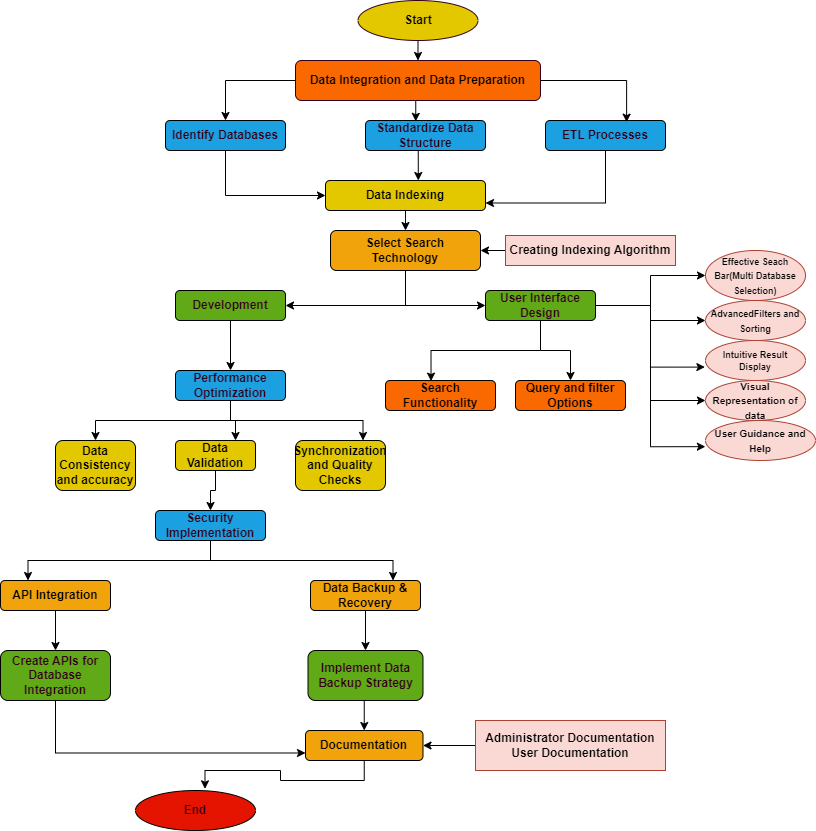

The diagram above was exported from draw.io. Its source (the exported page's mxGraphModel, read from the mxfile embedded in the PNG):
<mxGraphModel dx="993" dy="580" grid="1" gridSize="10" guides="1" tooltips="1" connect="1" arrows="1" fold="1" page="1" pageScale="1" pageWidth="850" pageHeight="1100" math="0" shadow="0">
  <root>
    <mxCell id="0" />
    <mxCell id="1" parent="0" />
    <mxCell id="M4v-VWAlLsZ9LfPUhoNu-133" style="edgeStyle=orthogonalEdgeStyle;rounded=0;orthogonalLoop=1;jettySize=auto;html=1;exitX=0.5;exitY=1;exitDx=0;exitDy=0;entryX=0.5;entryY=0;entryDx=0;entryDy=0;" edge="1" parent="1" source="M4v-VWAlLsZ9LfPUhoNu-1" target="M4v-VWAlLsZ9LfPUhoNu-2">
      <mxGeometry relative="1" as="geometry" />
    </mxCell>
    <mxCell id="M4v-VWAlLsZ9LfPUhoNu-1" value="&lt;b&gt;Start&lt;/b&gt;" style="ellipse;whiteSpace=wrap;html=1;fillColor=#e3c800;fontColor=#000000;strokeColor=#33001A;strokeWidth=1;" vertex="1" parent="1">
      <mxGeometry x="372.5" y="30" width="120" height="40" as="geometry" />
    </mxCell>
    <mxCell id="M4v-VWAlLsZ9LfPUhoNu-127" style="edgeStyle=orthogonalEdgeStyle;rounded=0;orthogonalLoop=1;jettySize=auto;html=1;exitX=0;exitY=0.5;exitDx=0;exitDy=0;entryX=0.5;entryY=0;entryDx=0;entryDy=0;" edge="1" parent="1" source="M4v-VWAlLsZ9LfPUhoNu-2" target="M4v-VWAlLsZ9LfPUhoNu-5">
      <mxGeometry relative="1" as="geometry" />
    </mxCell>
    <mxCell id="M4v-VWAlLsZ9LfPUhoNu-2" value="&lt;b&gt;Data Integration and Data Preparation&lt;/b&gt;" style="rounded=1;whiteSpace=wrap;html=1;fillColor=#fa6800;fontColor=#000000;strokeColor=#33001A;" vertex="1" parent="1">
      <mxGeometry x="310" y="90" width="245" height="40" as="geometry" />
    </mxCell>
    <mxCell id="M4v-VWAlLsZ9LfPUhoNu-131" style="edgeStyle=orthogonalEdgeStyle;rounded=0;orthogonalLoop=1;jettySize=auto;html=1;exitX=0.5;exitY=1;exitDx=0;exitDy=0;entryX=0;entryY=0.5;entryDx=0;entryDy=0;" edge="1" parent="1" source="M4v-VWAlLsZ9LfPUhoNu-5" target="M4v-VWAlLsZ9LfPUhoNu-12">
      <mxGeometry relative="1" as="geometry" />
    </mxCell>
    <mxCell id="M4v-VWAlLsZ9LfPUhoNu-5" value="&lt;b&gt;&lt;font color=&quot;#33001a&quot;&gt;Identify Databases&lt;/font&gt;&lt;/b&gt;" style="rounded=1;whiteSpace=wrap;html=1;fillColor=#1ba1e2;fontColor=#ffffff;strokeColor=default;" vertex="1" parent="1">
      <mxGeometry x="180" y="150" width="120" height="30" as="geometry" />
    </mxCell>
    <mxCell id="M4v-VWAlLsZ9LfPUhoNu-6" value="&lt;b&gt;&lt;font color=&quot;#33001a&quot;&gt;Standardize Data Structure&lt;/font&gt;&lt;/b&gt;" style="rounded=1;whiteSpace=wrap;html=1;fillColor=#1ba1e2;fontColor=#ffffff;strokeColor=default;" vertex="1" parent="1">
      <mxGeometry x="380" y="150" width="120" height="30" as="geometry" />
    </mxCell>
    <mxCell id="M4v-VWAlLsZ9LfPUhoNu-130" style="edgeStyle=orthogonalEdgeStyle;rounded=0;orthogonalLoop=1;jettySize=auto;html=1;exitX=0.5;exitY=1;exitDx=0;exitDy=0;entryX=1;entryY=0.75;entryDx=0;entryDy=0;" edge="1" parent="1" source="M4v-VWAlLsZ9LfPUhoNu-7" target="M4v-VWAlLsZ9LfPUhoNu-12">
      <mxGeometry relative="1" as="geometry" />
    </mxCell>
    <mxCell id="M4v-VWAlLsZ9LfPUhoNu-7" value="&lt;b&gt;&lt;font color=&quot;#33001a&quot;&gt;ETL Processes&lt;/font&gt;&lt;/b&gt;" style="rounded=1;whiteSpace=wrap;html=1;fillColor=#1ba1e2;fontColor=#ffffff;strokeColor=default;" vertex="1" parent="1">
      <mxGeometry x="560" y="150" width="120" height="30" as="geometry" />
    </mxCell>
    <mxCell id="M4v-VWAlLsZ9LfPUhoNu-103" style="edgeStyle=orthogonalEdgeStyle;rounded=0;orthogonalLoop=1;jettySize=auto;html=1;exitX=0.5;exitY=1;exitDx=0;exitDy=0;entryX=0.5;entryY=0;entryDx=0;entryDy=0;" edge="1" parent="1" source="M4v-VWAlLsZ9LfPUhoNu-12" target="M4v-VWAlLsZ9LfPUhoNu-13">
      <mxGeometry relative="1" as="geometry" />
    </mxCell>
    <mxCell id="M4v-VWAlLsZ9LfPUhoNu-12" value="&lt;b&gt;Data Indexing&lt;/b&gt;" style="rounded=1;whiteSpace=wrap;html=1;fillColor=#e3c800;fontColor=#000000;strokeColor=default;" vertex="1" parent="1">
      <mxGeometry x="340" y="210" width="160" height="30" as="geometry" />
    </mxCell>
    <mxCell id="M4v-VWAlLsZ9LfPUhoNu-57" style="edgeStyle=orthogonalEdgeStyle;rounded=0;orthogonalLoop=1;jettySize=auto;html=1;exitX=0.5;exitY=1;exitDx=0;exitDy=0;entryX=1;entryY=0.5;entryDx=0;entryDy=0;" edge="1" parent="1" source="M4v-VWAlLsZ9LfPUhoNu-13" target="M4v-VWAlLsZ9LfPUhoNu-15">
      <mxGeometry relative="1" as="geometry" />
    </mxCell>
    <mxCell id="M4v-VWAlLsZ9LfPUhoNu-58" style="edgeStyle=orthogonalEdgeStyle;rounded=0;orthogonalLoop=1;jettySize=auto;html=1;exitX=0.5;exitY=1;exitDx=0;exitDy=0;entryX=0;entryY=0.5;entryDx=0;entryDy=0;" edge="1" parent="1" source="M4v-VWAlLsZ9LfPUhoNu-13" target="M4v-VWAlLsZ9LfPUhoNu-16">
      <mxGeometry relative="1" as="geometry" />
    </mxCell>
    <mxCell id="M4v-VWAlLsZ9LfPUhoNu-13" value="&lt;b&gt;Select Search Technology&lt;/b&gt;" style="rounded=1;whiteSpace=wrap;html=1;fillColor=#f0a30a;fontColor=#000000;strokeColor=default;" vertex="1" parent="1">
      <mxGeometry x="345" y="260" width="150" height="40" as="geometry" />
    </mxCell>
    <mxCell id="M4v-VWAlLsZ9LfPUhoNu-64" style="edgeStyle=orthogonalEdgeStyle;rounded=0;orthogonalLoop=1;jettySize=auto;html=1;exitX=0.5;exitY=1;exitDx=0;exitDy=0;entryX=0.5;entryY=0;entryDx=0;entryDy=0;" edge="1" parent="1" source="M4v-VWAlLsZ9LfPUhoNu-15" target="M4v-VWAlLsZ9LfPUhoNu-20">
      <mxGeometry relative="1" as="geometry" />
    </mxCell>
    <mxCell id="M4v-VWAlLsZ9LfPUhoNu-15" value="&lt;b&gt;&lt;font color=&quot;#33001a&quot;&gt;Development&lt;/font&gt;&lt;/b&gt;" style="rounded=1;whiteSpace=wrap;html=1;fillColor=#60a917;strokeColor=default;fontColor=#ffffff;" vertex="1" parent="1">
      <mxGeometry x="190" y="320" width="110" height="30" as="geometry" />
    </mxCell>
    <mxCell id="M4v-VWAlLsZ9LfPUhoNu-102" style="edgeStyle=orthogonalEdgeStyle;rounded=0;orthogonalLoop=1;jettySize=auto;html=1;exitX=0.5;exitY=1;exitDx=0;exitDy=0;entryX=0.5;entryY=0;entryDx=0;entryDy=0;" edge="1" parent="1" source="M4v-VWAlLsZ9LfPUhoNu-16" target="M4v-VWAlLsZ9LfPUhoNu-24">
      <mxGeometry relative="1" as="geometry" />
    </mxCell>
    <mxCell id="M4v-VWAlLsZ9LfPUhoNu-112" style="edgeStyle=orthogonalEdgeStyle;rounded=0;orthogonalLoop=1;jettySize=auto;html=1;exitX=1;exitY=0.5;exitDx=0;exitDy=0;entryX=0;entryY=0.5;entryDx=0;entryDy=0;" edge="1" parent="1" source="M4v-VWAlLsZ9LfPUhoNu-16" target="M4v-VWAlLsZ9LfPUhoNu-17">
      <mxGeometry relative="1" as="geometry" />
    </mxCell>
    <mxCell id="M4v-VWAlLsZ9LfPUhoNu-114" style="edgeStyle=orthogonalEdgeStyle;rounded=0;orthogonalLoop=1;jettySize=auto;html=1;exitX=1;exitY=0.5;exitDx=0;exitDy=0;entryX=0;entryY=0.5;entryDx=0;entryDy=0;" edge="1" parent="1" source="M4v-VWAlLsZ9LfPUhoNu-16" target="M4v-VWAlLsZ9LfPUhoNu-104">
      <mxGeometry relative="1" as="geometry" />
    </mxCell>
    <mxCell id="M4v-VWAlLsZ9LfPUhoNu-132" style="edgeStyle=orthogonalEdgeStyle;rounded=0;orthogonalLoop=1;jettySize=auto;html=1;exitX=1;exitY=0.5;exitDx=0;exitDy=0;entryX=0;entryY=0.5;entryDx=0;entryDy=0;" edge="1" parent="1" source="M4v-VWAlLsZ9LfPUhoNu-16" target="M4v-VWAlLsZ9LfPUhoNu-18">
      <mxGeometry relative="1" as="geometry" />
    </mxCell>
    <mxCell id="M4v-VWAlLsZ9LfPUhoNu-16" value="&lt;b&gt;&lt;font color=&quot;#33001a&quot;&gt;User Interface Design&lt;/font&gt;&lt;/b&gt;" style="rounded=1;whiteSpace=wrap;html=1;fillColor=#60a917;fontColor=#ffffff;strokeColor=default;" vertex="1" parent="1">
      <mxGeometry x="500" y="320" width="110" height="30" as="geometry" />
    </mxCell>
    <mxCell id="M4v-VWAlLsZ9LfPUhoNu-17" value="&lt;font style=&quot;font-size: 9px;&quot;&gt;&lt;b&gt;Effective Seach Bar(Multi Database Selection)&lt;/b&gt;&lt;/font&gt;" style="ellipse;whiteSpace=wrap;html=1;fillColor=#fad9d5;strokeColor=#ae4132;" vertex="1" parent="1">
      <mxGeometry x="720" y="280" width="100" height="50" as="geometry" />
    </mxCell>
    <mxCell id="M4v-VWAlLsZ9LfPUhoNu-18" value="&lt;font style=&quot;font-size: 9px;&quot;&gt;&lt;b&gt;AdvancedFilters and Sorting&lt;/b&gt;&lt;/font&gt;" style="ellipse;whiteSpace=wrap;html=1;fillColor=#fad9d5;strokeColor=#ae4132;" vertex="1" parent="1">
      <mxGeometry x="720" y="330" width="100" height="40" as="geometry" />
    </mxCell>
    <mxCell id="M4v-VWAlLsZ9LfPUhoNu-19" value="&lt;font style=&quot;font-size: 9px;&quot;&gt;&lt;b&gt;Intuitive Result Display&lt;/b&gt;&lt;/font&gt;" style="ellipse;whiteSpace=wrap;html=1;fontSize=10;fillColor=#fad9d5;strokeColor=#ae4132;" vertex="1" parent="1">
      <mxGeometry x="720" y="370" width="100" height="40" as="geometry" />
    </mxCell>
    <mxCell id="M4v-VWAlLsZ9LfPUhoNu-95" style="edgeStyle=orthogonalEdgeStyle;rounded=0;orthogonalLoop=1;jettySize=auto;html=1;exitX=0.5;exitY=1;exitDx=0;exitDy=0;entryX=0.5;entryY=0;entryDx=0;entryDy=0;" edge="1" parent="1" source="M4v-VWAlLsZ9LfPUhoNu-20" target="M4v-VWAlLsZ9LfPUhoNu-22">
      <mxGeometry relative="1" as="geometry" />
    </mxCell>
    <mxCell id="M4v-VWAlLsZ9LfPUhoNu-96" style="edgeStyle=orthogonalEdgeStyle;rounded=0;orthogonalLoop=1;jettySize=auto;html=1;exitX=0.5;exitY=1;exitDx=0;exitDy=0;entryX=0.75;entryY=0;entryDx=0;entryDy=0;" edge="1" parent="1" source="M4v-VWAlLsZ9LfPUhoNu-20" target="M4v-VWAlLsZ9LfPUhoNu-21">
      <mxGeometry relative="1" as="geometry" />
    </mxCell>
    <mxCell id="M4v-VWAlLsZ9LfPUhoNu-97" style="edgeStyle=orthogonalEdgeStyle;rounded=0;orthogonalLoop=1;jettySize=auto;html=1;exitX=0.5;exitY=1;exitDx=0;exitDy=0;entryX=0.75;entryY=0;entryDx=0;entryDy=0;" edge="1" parent="1" source="M4v-VWAlLsZ9LfPUhoNu-20" target="M4v-VWAlLsZ9LfPUhoNu-28">
      <mxGeometry relative="1" as="geometry" />
    </mxCell>
    <mxCell id="M4v-VWAlLsZ9LfPUhoNu-20" value="&lt;b&gt;&lt;font color=&quot;#33001a&quot;&gt;Performance Optimization&lt;/font&gt;&lt;/b&gt;" style="rounded=1;whiteSpace=wrap;html=1;fillColor=#1ba1e2;fontColor=#ffffff;strokeColor=default;" vertex="1" parent="1">
      <mxGeometry x="190" y="400" width="110" height="30" as="geometry" />
    </mxCell>
    <mxCell id="M4v-VWAlLsZ9LfPUhoNu-21" value="&lt;b&gt;Synchronization and Quality Checks&lt;/b&gt;" style="rounded=1;whiteSpace=wrap;html=1;fillColor=#e3c800;fontColor=#000000;strokeColor=default;" vertex="1" parent="1">
      <mxGeometry x="310" y="470" width="90" height="50" as="geometry" />
    </mxCell>
    <mxCell id="M4v-VWAlLsZ9LfPUhoNu-22" value="&lt;b&gt;Data Consistency and accuracy&lt;/b&gt;" style="rounded=1;whiteSpace=wrap;html=1;fillColor=#e3c800;fontColor=#000000;strokeColor=default;" vertex="1" parent="1">
      <mxGeometry x="70" y="470" width="80" height="50" as="geometry" />
    </mxCell>
    <mxCell id="M4v-VWAlLsZ9LfPUhoNu-24" value="&lt;b&gt;Query and filter Options&lt;/b&gt;" style="rounded=1;whiteSpace=wrap;html=1;fillColor=#fa6800;fontColor=#000000;strokeColor=default;" vertex="1" parent="1">
      <mxGeometry x="530" y="410" width="110" height="30" as="geometry" />
    </mxCell>
    <mxCell id="M4v-VWAlLsZ9LfPUhoNu-27" value="&lt;b&gt;Search Functionality&lt;/b&gt;" style="rounded=1;whiteSpace=wrap;html=1;fillColor=#fa6800;fontColor=#000000;strokeColor=default;" vertex="1" parent="1">
      <mxGeometry x="400" y="410" width="110" height="30" as="geometry" />
    </mxCell>
    <mxCell id="M4v-VWAlLsZ9LfPUhoNu-99" style="edgeStyle=orthogonalEdgeStyle;rounded=0;orthogonalLoop=1;jettySize=auto;html=1;exitX=0.5;exitY=1;exitDx=0;exitDy=0;entryX=0.5;entryY=0;entryDx=0;entryDy=0;" edge="1" parent="1" source="M4v-VWAlLsZ9LfPUhoNu-28" target="M4v-VWAlLsZ9LfPUhoNu-30">
      <mxGeometry relative="1" as="geometry" />
    </mxCell>
    <mxCell id="M4v-VWAlLsZ9LfPUhoNu-28" value="&lt;b&gt;Data Validation&lt;/b&gt;" style="rounded=1;whiteSpace=wrap;html=1;fillColor=#e3c800;fontColor=#000000;strokeColor=default;" vertex="1" parent="1">
      <mxGeometry x="190" y="470" width="80" height="30" as="geometry" />
    </mxCell>
    <mxCell id="M4v-VWAlLsZ9LfPUhoNu-74" style="edgeStyle=orthogonalEdgeStyle;rounded=0;orthogonalLoop=1;jettySize=auto;html=1;exitX=0.5;exitY=1;exitDx=0;exitDy=0;entryX=0.25;entryY=0;entryDx=0;entryDy=0;" edge="1" parent="1" source="M4v-VWAlLsZ9LfPUhoNu-30" target="M4v-VWAlLsZ9LfPUhoNu-33">
      <mxGeometry relative="1" as="geometry" />
    </mxCell>
    <mxCell id="M4v-VWAlLsZ9LfPUhoNu-85" style="edgeStyle=orthogonalEdgeStyle;rounded=0;orthogonalLoop=1;jettySize=auto;html=1;exitX=0.5;exitY=1;exitDx=0;exitDy=0;entryX=0.75;entryY=0;entryDx=0;entryDy=0;" edge="1" parent="1" source="M4v-VWAlLsZ9LfPUhoNu-30" target="M4v-VWAlLsZ9LfPUhoNu-32">
      <mxGeometry relative="1" as="geometry" />
    </mxCell>
    <mxCell id="M4v-VWAlLsZ9LfPUhoNu-30" value="&lt;b&gt;&lt;font color=&quot;#33001a&quot;&gt;Security Implementation&lt;/font&gt;&lt;/b&gt;" style="rounded=1;whiteSpace=wrap;html=1;fillColor=#1ba1e2;fontColor=#ffffff;strokeColor=default;" vertex="1" parent="1">
      <mxGeometry x="170" y="540" width="110" height="30" as="geometry" />
    </mxCell>
    <mxCell id="M4v-VWAlLsZ9LfPUhoNu-88" style="edgeStyle=orthogonalEdgeStyle;rounded=0;orthogonalLoop=1;jettySize=auto;html=1;exitX=0.5;exitY=1;exitDx=0;exitDy=0;entryX=0.5;entryY=0;entryDx=0;entryDy=0;" edge="1" parent="1" source="M4v-VWAlLsZ9LfPUhoNu-32" target="M4v-VWAlLsZ9LfPUhoNu-79">
      <mxGeometry relative="1" as="geometry" />
    </mxCell>
    <mxCell id="M4v-VWAlLsZ9LfPUhoNu-32" value="&lt;b&gt;Data Backup &amp;amp; Recovery&lt;/b&gt;" style="rounded=1;whiteSpace=wrap;html=1;fillColor=#f0a30a;fontColor=#000000;strokeColor=default;" vertex="1" parent="1">
      <mxGeometry x="325" y="610" width="110" height="30" as="geometry" />
    </mxCell>
    <mxCell id="M4v-VWAlLsZ9LfPUhoNu-80" style="edgeStyle=orthogonalEdgeStyle;rounded=0;orthogonalLoop=1;jettySize=auto;html=1;exitX=0.5;exitY=1;exitDx=0;exitDy=0;entryX=0.5;entryY=0;entryDx=0;entryDy=0;" edge="1" parent="1" source="M4v-VWAlLsZ9LfPUhoNu-33" target="M4v-VWAlLsZ9LfPUhoNu-78">
      <mxGeometry relative="1" as="geometry" />
    </mxCell>
    <mxCell id="M4v-VWAlLsZ9LfPUhoNu-33" value="&lt;b&gt;API Integration&lt;/b&gt;" style="rounded=1;whiteSpace=wrap;html=1;fillColor=#f0a30a;fontColor=#000000;strokeColor=default;" vertex="1" parent="1">
      <mxGeometry x="15" y="610" width="110" height="30" as="geometry" />
    </mxCell>
    <mxCell id="M4v-VWAlLsZ9LfPUhoNu-123" style="edgeStyle=orthogonalEdgeStyle;rounded=0;orthogonalLoop=1;jettySize=auto;html=1;exitX=0.5;exitY=1;exitDx=0;exitDy=0;entryX=0;entryY=0.75;entryDx=0;entryDy=0;" edge="1" parent="1" source="M4v-VWAlLsZ9LfPUhoNu-78" target="M4v-VWAlLsZ9LfPUhoNu-89">
      <mxGeometry relative="1" as="geometry" />
    </mxCell>
    <mxCell id="M4v-VWAlLsZ9LfPUhoNu-78" value="&lt;b&gt;&lt;font color=&quot;#33001a&quot;&gt;Create APIs for Database Integration&lt;/font&gt;&lt;/b&gt;" style="rounded=1;whiteSpace=wrap;html=1;fillColor=#60a917;fontColor=#ffffff;strokeColor=default;" vertex="1" parent="1">
      <mxGeometry x="15" y="680" width="110" height="50" as="geometry" />
    </mxCell>
    <mxCell id="M4v-VWAlLsZ9LfPUhoNu-100" style="edgeStyle=orthogonalEdgeStyle;rounded=0;orthogonalLoop=1;jettySize=auto;html=1;exitX=0.5;exitY=1;exitDx=0;exitDy=0;entryX=0.5;entryY=0;entryDx=0;entryDy=0;" edge="1" parent="1" source="M4v-VWAlLsZ9LfPUhoNu-79" target="M4v-VWAlLsZ9LfPUhoNu-89">
      <mxGeometry relative="1" as="geometry" />
    </mxCell>
    <mxCell id="M4v-VWAlLsZ9LfPUhoNu-79" value="&lt;b&gt;&lt;font color=&quot;#33001a&quot;&gt;Implement Data Backup Strategy&lt;/font&gt;&lt;/b&gt;" style="rounded=1;whiteSpace=wrap;html=1;fillColor=#60a917;fontColor=#ffffff;strokeColor=default;" vertex="1" parent="1">
      <mxGeometry x="322.5" y="680" width="115" height="50" as="geometry" />
    </mxCell>
    <mxCell id="M4v-VWAlLsZ9LfPUhoNu-89" value="&lt;b&gt;Documentation&lt;/b&gt;" style="rounded=1;whiteSpace=wrap;html=1;fillColor=#f0a30a;fontColor=#000000;strokeColor=default;" vertex="1" parent="1">
      <mxGeometry x="320" y="760" width="117.5" height="30" as="geometry" />
    </mxCell>
    <mxCell id="M4v-VWAlLsZ9LfPUhoNu-92" style="edgeStyle=orthogonalEdgeStyle;rounded=0;orthogonalLoop=1;jettySize=auto;html=1;exitX=0;exitY=0.5;exitDx=0;exitDy=0;entryX=1;entryY=0.5;entryDx=0;entryDy=0;" edge="1" parent="1" source="M4v-VWAlLsZ9LfPUhoNu-90" target="M4v-VWAlLsZ9LfPUhoNu-13">
      <mxGeometry relative="1" as="geometry" />
    </mxCell>
    <mxCell id="M4v-VWAlLsZ9LfPUhoNu-90" value="&lt;b&gt;Creating Indexing Algorithm&lt;/b&gt;" style="rounded=0;whiteSpace=wrap;html=1;fillColor=#fad9d5;strokeColor=#ae4132;" vertex="1" parent="1">
      <mxGeometry x="520" y="265" width="170" height="30" as="geometry" />
    </mxCell>
    <mxCell id="M4v-VWAlLsZ9LfPUhoNu-94" style="edgeStyle=orthogonalEdgeStyle;rounded=0;orthogonalLoop=1;jettySize=auto;html=1;exitX=0;exitY=0.5;exitDx=0;exitDy=0;entryX=1;entryY=0.5;entryDx=0;entryDy=0;" edge="1" parent="1" source="M4v-VWAlLsZ9LfPUhoNu-93" target="M4v-VWAlLsZ9LfPUhoNu-89">
      <mxGeometry relative="1" as="geometry" />
    </mxCell>
    <mxCell id="M4v-VWAlLsZ9LfPUhoNu-93" value="&lt;b&gt;Administrator Documentation&lt;br&gt;User Documentation&lt;br&gt;&lt;/b&gt;" style="rounded=0;whiteSpace=wrap;html=1;fillColor=#fad9d5;strokeColor=#ae4132;" vertex="1" parent="1">
      <mxGeometry x="490" y="750" width="190" height="50" as="geometry" />
    </mxCell>
    <mxCell id="M4v-VWAlLsZ9LfPUhoNu-101" style="edgeStyle=orthogonalEdgeStyle;rounded=0;orthogonalLoop=1;jettySize=auto;html=1;exitX=0.5;exitY=1;exitDx=0;exitDy=0;entryX=0.414;entryY=0.021;entryDx=0;entryDy=0;entryPerimeter=0;" edge="1" parent="1" source="M4v-VWAlLsZ9LfPUhoNu-16" target="M4v-VWAlLsZ9LfPUhoNu-27">
      <mxGeometry relative="1" as="geometry" />
    </mxCell>
    <mxCell id="M4v-VWAlLsZ9LfPUhoNu-104" value="&lt;font size=&quot;1&quot;&gt;&lt;b&gt;Visual Representation of data&lt;/b&gt;&lt;/font&gt;" style="ellipse;whiteSpace=wrap;html=1;fillColor=#fad9d5;strokeColor=#ae4132;" vertex="1" parent="1">
      <mxGeometry x="720" y="410" width="100" height="40" as="geometry" />
    </mxCell>
    <mxCell id="M4v-VWAlLsZ9LfPUhoNu-105" value="&lt;font size=&quot;1&quot;&gt;&lt;b&gt;User Guidance and Help&lt;/b&gt;&lt;/font&gt;" style="ellipse;whiteSpace=wrap;html=1;fillColor=#fad9d5;strokeColor=#ae4132;" vertex="1" parent="1">
      <mxGeometry x="720" y="450" width="110" height="40" as="geometry" />
    </mxCell>
    <mxCell id="M4v-VWAlLsZ9LfPUhoNu-115" style="edgeStyle=orthogonalEdgeStyle;rounded=0;orthogonalLoop=1;jettySize=auto;html=1;exitX=1;exitY=0.5;exitDx=0;exitDy=0;entryX=-0.001;entryY=0.654;entryDx=0;entryDy=0;entryPerimeter=0;" edge="1" parent="1" source="M4v-VWAlLsZ9LfPUhoNu-16" target="M4v-VWAlLsZ9LfPUhoNu-105">
      <mxGeometry relative="1" as="geometry" />
    </mxCell>
    <mxCell id="M4v-VWAlLsZ9LfPUhoNu-116" style="edgeStyle=orthogonalEdgeStyle;rounded=0;orthogonalLoop=1;jettySize=auto;html=1;exitX=1;exitY=0.5;exitDx=0;exitDy=0;entryX=-0.006;entryY=0.665;entryDx=0;entryDy=0;entryPerimeter=0;" edge="1" parent="1" source="M4v-VWAlLsZ9LfPUhoNu-16" target="M4v-VWAlLsZ9LfPUhoNu-19">
      <mxGeometry relative="1" as="geometry" />
    </mxCell>
    <mxCell id="M4v-VWAlLsZ9LfPUhoNu-119" value="&lt;b&gt;&lt;font color=&quot;#33001a&quot;&gt;End&lt;/font&gt;&lt;/b&gt;" style="ellipse;whiteSpace=wrap;html=1;fillColor=#e51400;fontColor=#ffffff;strokeColor=default;strokeWidth=1;" vertex="1" parent="1">
      <mxGeometry x="150" y="820" width="120" height="40" as="geometry" />
    </mxCell>
    <mxCell id="M4v-VWAlLsZ9LfPUhoNu-120" style="edgeStyle=orthogonalEdgeStyle;rounded=0;orthogonalLoop=1;jettySize=auto;html=1;exitX=0.5;exitY=1;exitDx=0;exitDy=0;entryX=0.579;entryY=-0.042;entryDx=0;entryDy=0;entryPerimeter=0;" edge="1" parent="1" source="M4v-VWAlLsZ9LfPUhoNu-89" target="M4v-VWAlLsZ9LfPUhoNu-119">
      <mxGeometry relative="1" as="geometry" />
    </mxCell>
    <mxCell id="M4v-VWAlLsZ9LfPUhoNu-126" style="edgeStyle=orthogonalEdgeStyle;rounded=0;orthogonalLoop=1;jettySize=auto;html=1;exitX=0.5;exitY=1;exitDx=0;exitDy=0;entryX=0.419;entryY=0.028;entryDx=0;entryDy=0;entryPerimeter=0;" edge="1" parent="1" source="M4v-VWAlLsZ9LfPUhoNu-2" target="M4v-VWAlLsZ9LfPUhoNu-6">
      <mxGeometry relative="1" as="geometry" />
    </mxCell>
    <mxCell id="M4v-VWAlLsZ9LfPUhoNu-128" style="edgeStyle=orthogonalEdgeStyle;rounded=0;orthogonalLoop=1;jettySize=auto;html=1;exitX=1;exitY=0.5;exitDx=0;exitDy=0;entryX=0.676;entryY=0.056;entryDx=0;entryDy=0;entryPerimeter=0;" edge="1" parent="1" source="M4v-VWAlLsZ9LfPUhoNu-2" target="M4v-VWAlLsZ9LfPUhoNu-7">
      <mxGeometry relative="1" as="geometry" />
    </mxCell>
    <mxCell id="M4v-VWAlLsZ9LfPUhoNu-129" style="edgeStyle=orthogonalEdgeStyle;rounded=0;orthogonalLoop=1;jettySize=auto;html=1;exitX=0.5;exitY=1;exitDx=0;exitDy=0;entryX=0.58;entryY=0;entryDx=0;entryDy=0;entryPerimeter=0;" edge="1" parent="1" source="M4v-VWAlLsZ9LfPUhoNu-6" target="M4v-VWAlLsZ9LfPUhoNu-12">
      <mxGeometry relative="1" as="geometry" />
    </mxCell>
  </root>
</mxGraphModel>